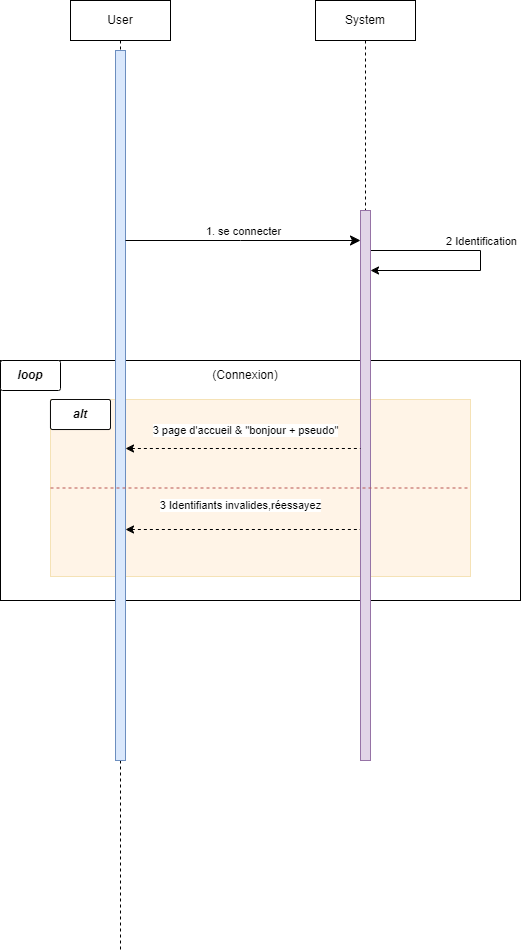

The diagram above was exported from draw.io. Its source (the exported page's mxGraphModel, read from the mxfile embedded in the PNG):
<mxGraphModel dx="1434" dy="754" grid="1" gridSize="10" guides="1" tooltips="1" connect="1" arrows="1" fold="1" page="1" pageScale="1" pageWidth="1100" pageHeight="850" math="0" shadow="0">
  <root>
    <mxCell id="0" />
    <mxCell id="1" parent="0" />
    <mxCell id="s3sXc4dWxF7U37u2mT21-21" value="" style="rounded=0;whiteSpace=wrap;html=1;fillColor=none;" vertex="1" parent="1">
      <mxGeometry x="40" y="400" width="520" height="240" as="geometry" />
    </mxCell>
    <mxCell id="s3sXc4dWxF7U37u2mT21-19" value="" style="rounded=0;whiteSpace=wrap;html=1;fillColor=#FFD29E;strokeColor=#d79b00;opacity=25;" vertex="1" parent="1">
      <mxGeometry x="90" y="439" width="420" height="177" as="geometry" />
    </mxCell>
    <mxCell id="s3sXc4dWxF7U37u2mT21-17" value="" style="endArrow=classic;html=1;rounded=0;edgeStyle=orthogonalEdgeStyle;" edge="1" parent="1" target="s3sXc4dWxF7U37u2mT21-6">
      <mxGeometry width="50" height="50" relative="1" as="geometry">
        <mxPoint x="404.5" y="290" as="sourcePoint" />
        <mxPoint x="570" y="290" as="targetPoint" />
        <Array as="points">
          <mxPoint x="520" y="290" />
          <mxPoint x="520" y="310" />
        </Array>
      </mxGeometry>
    </mxCell>
    <mxCell id="s3sXc4dWxF7U37u2mT21-18" value="2 Identification" style="edgeLabel;html=1;align=center;verticalAlign=middle;resizable=0;points=[];" vertex="1" connectable="0" parent="s3sXc4dWxF7U37u2mT21-17">
      <mxGeometry x="-0.0102" y="-2" relative="1" as="geometry">
        <mxPoint x="2" y="-15" as="offset" />
      </mxGeometry>
    </mxCell>
    <mxCell id="s3sXc4dWxF7U37u2mT21-1" value="User" style="shape=umlLifeline;perimeter=lifelinePerimeter;whiteSpace=wrap;html=1;container=0;dropTarget=0;collapsible=0;recursiveResize=0;outlineConnect=0;portConstraint=eastwest;newEdgeStyle={&quot;edgeStyle&quot;:&quot;elbowEdgeStyle&quot;,&quot;elbow&quot;:&quot;vertical&quot;,&quot;curved&quot;:0,&quot;rounded&quot;:0};fillColor=none;" vertex="1" parent="1">
      <mxGeometry x="110" y="40" width="100" height="950" as="geometry" />
    </mxCell>
    <mxCell id="s3sXc4dWxF7U37u2mT21-2" value="" style="html=1;points=[];perimeter=orthogonalPerimeter;outlineConnect=0;targetShapes=umlLifeline;portConstraint=eastwest;newEdgeStyle={&quot;edgeStyle&quot;:&quot;elbowEdgeStyle&quot;,&quot;elbow&quot;:&quot;vertical&quot;,&quot;curved&quot;:0,&quot;rounded&quot;:0};fillColor=#dae8fc;strokeColor=#6c8ebf;" vertex="1" parent="s3sXc4dWxF7U37u2mT21-1">
      <mxGeometry x="45" y="50" width="10" height="710" as="geometry" />
    </mxCell>
    <mxCell id="s3sXc4dWxF7U37u2mT21-3" value="3 Identifiants invalides,réessayez" style="html=1;verticalAlign=bottom;endArrow=none;endSize=8;edgeStyle=orthogonalEdgeStyle;elbow=horizontal;rounded=0;endFill=0;startArrow=classic;startFill=1;dashed=1;" edge="1" parent="s3sXc4dWxF7U37u2mT21-1">
      <mxGeometry x="-0.0213" y="15" relative="1" as="geometry">
        <mxPoint x="290" y="529" as="targetPoint" />
        <Array as="points">
          <mxPoint x="55" y="529" />
        </Array>
        <mxPoint x="55" y="529" as="sourcePoint" />
        <mxPoint as="offset" />
      </mxGeometry>
    </mxCell>
    <mxCell id="s3sXc4dWxF7U37u2mT21-4" value="1. se connecter" style="html=1;verticalAlign=bottom;endArrow=classic;endSize=8;edgeStyle=elbowEdgeStyle;elbow=horizontal;curved=0;rounded=0;endFill=1;" edge="1" parent="1" source="s3sXc4dWxF7U37u2mT21-2" target="s3sXc4dWxF7U37u2mT21-6">
      <mxGeometry relative="1" as="geometry">
        <mxPoint x="175" y="235" as="targetPoint" />
        <Array as="points">
          <mxPoint x="280" y="280" />
        </Array>
        <mxPoint x="240" y="280" as="sourcePoint" />
      </mxGeometry>
    </mxCell>
    <mxCell id="s3sXc4dWxF7U37u2mT21-5" value="System" style="shape=umlLifeline;perimeter=lifelinePerimeter;whiteSpace=wrap;html=1;container=0;dropTarget=0;collapsible=0;recursiveResize=0;outlineConnect=0;portConstraint=eastwest;newEdgeStyle={&quot;edgeStyle&quot;:&quot;elbowEdgeStyle&quot;,&quot;elbow&quot;:&quot;vertical&quot;,&quot;curved&quot;:0,&quot;rounded&quot;:0};" vertex="1" parent="1">
      <mxGeometry x="355" y="40" width="100" height="760" as="geometry" />
    </mxCell>
    <mxCell id="s3sXc4dWxF7U37u2mT21-6" value="" style="html=1;points=[];perimeter=orthogonalPerimeter;outlineConnect=0;targetShapes=umlLifeline;portConstraint=eastwest;newEdgeStyle={&quot;edgeStyle&quot;:&quot;elbowEdgeStyle&quot;,&quot;elbow&quot;:&quot;vertical&quot;,&quot;curved&quot;:0,&quot;rounded&quot;:0};fillColor=#e1d5e7;strokeColor=#9673a6;" vertex="1" parent="s3sXc4dWxF7U37u2mT21-5">
      <mxGeometry x="45" y="210" width="10" height="550" as="geometry" />
    </mxCell>
    <mxCell id="s3sXc4dWxF7U37u2mT21-10" value="3 page d'accueil &amp;amp; &quot;bonjour + pseudo&quot;" style="html=1;verticalAlign=bottom;endArrow=none;endSize=8;edgeStyle=elbowEdgeStyle;elbow=vertical;curved=0;rounded=0;startArrow=classic;startFill=1;endFill=0;dashed=1;" edge="1" parent="1">
      <mxGeometry x="0.0213" y="9" relative="1" as="geometry">
        <mxPoint x="400" y="488" as="targetPoint" />
        <Array as="points">
          <mxPoint x="285" y="488" />
        </Array>
        <mxPoint x="165" y="488" as="sourcePoint" />
        <mxPoint as="offset" />
      </mxGeometry>
    </mxCell>
    <mxCell id="s3sXc4dWxF7U37u2mT21-20" value="&lt;b&gt;&lt;i&gt;alt&lt;/i&gt;&lt;/b&gt;" style="text;html=1;strokeColor=default;fillColor=default;align=center;verticalAlign=middle;whiteSpace=wrap;rounded=1;fillStyle=solid;perimeterSpacing=0;arcSize=7;glass=0;shadow=0;" vertex="1" parent="1">
      <mxGeometry x="90" y="439" width="60" height="30" as="geometry" />
    </mxCell>
    <mxCell id="s3sXc4dWxF7U37u2mT21-22" value="&lt;b&gt;&lt;i&gt;loop&lt;/i&gt;&lt;/b&gt;" style="text;html=1;strokeColor=default;fillColor=default;align=center;verticalAlign=middle;whiteSpace=wrap;rounded=1;fillStyle=solid;perimeterSpacing=0;arcSize=7;glass=0;shadow=0;" vertex="1" parent="1">
      <mxGeometry x="40" y="400" width="60" height="30" as="geometry" />
    </mxCell>
    <mxCell id="s3sXc4dWxF7U37u2mT21-23" value="(Connexion)" style="text;html=1;strokeColor=none;fillColor=none;align=center;verticalAlign=middle;whiteSpace=wrap;rounded=0;" vertex="1" parent="1">
      <mxGeometry x="250" y="400" width="70" height="30" as="geometry" />
    </mxCell>
    <mxCell id="s3sXc4dWxF7U37u2mT21-24" value="" style="endArrow=none;dashed=1;html=1;rounded=0;exitX=0;exitY=0.5;exitDx=0;exitDy=0;entryX=1;entryY=0.5;entryDx=0;entryDy=0;fillColor=#f8cecc;strokeColor=#b85450;" edge="1" parent="1" source="s3sXc4dWxF7U37u2mT21-19" target="s3sXc4dWxF7U37u2mT21-19">
      <mxGeometry width="50" height="50" relative="1" as="geometry">
        <mxPoint x="520" y="470" as="sourcePoint" />
        <mxPoint x="570" y="420" as="targetPoint" />
      </mxGeometry>
    </mxCell>
  </root>
</mxGraphModel>